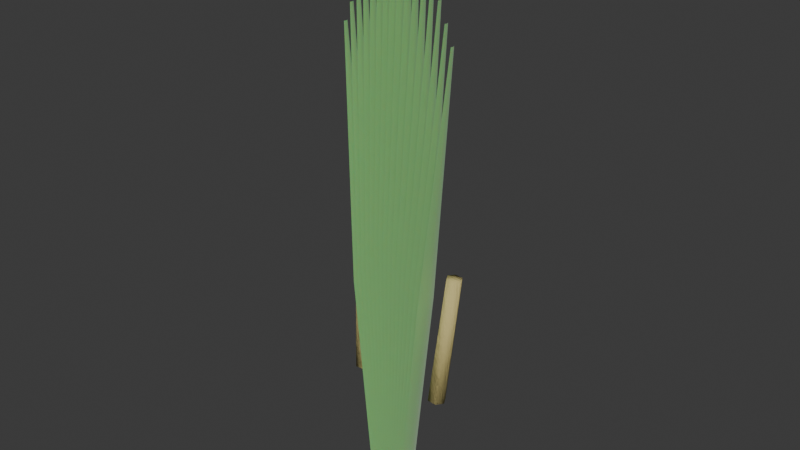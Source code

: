# Source: flower_sweet_flag.blend  (saved by Blender 5.2.44; exported with 4.5.12 LTS)
import bpy
from mathutils import Matrix  # noqa: F401  (used for matrix-valued properties, if any)

bpy.ops.wm.read_factory_settings(use_empty=True)
scene = bpy.context.scene
scene.name = 'Scene'

# ---- collections
col_collection = bpy.data.collections.new('Collection'); scene.collection.children.link(col_collection)

# ---- materials (node trees are filled in below, after node groups)
mat_m_sweetflag_blade = bpy.data.materials.new('M_SweetFlag_Blade')
mat_m_sweetflag_spadix = bpy.data.materials.new('M_SweetFlag_Spadix')

# ---- material node trees
mat_m_sweetflag_blade.use_nodes = True; mat_m_sweetflag_blade.node_tree.nodes.clear()
_N = mat_m_sweetflag_blade.node_tree.nodes; _L = mat_m_sweetflag_blade.node_tree.links
n0 = _N.new('ShaderNodeBsdfPrincipled'); n0.name = 'Principled BSDF'; n0.location = (200, 0)
n0.inputs[0].default_value = (0.24, 0.54, 0.18, 1.0)
n0.inputs[2].default_value = 0.45
n0.inputs[8].default_value = 0.35
n0.inputs[10].default_value = 0.03
n0.inputs[24].default_value = 0.4
n1 = _N.new('ShaderNodeOutputMaterial'); n1.name = 'Material Output'; n1.location = (500, 0)
_L.new(n0.outputs[0], n1.inputs[0])
n1.is_active_output = True
mat_m_sweetflag_spadix.use_nodes = True; mat_m_sweetflag_spadix.node_tree.nodes.clear()
_N = mat_m_sweetflag_spadix.node_tree.nodes; _L = mat_m_sweetflag_spadix.node_tree.links
n0 = _N.new('ShaderNodeBsdfPrincipled'); n0.name = 'Principled BSDF'; n0.location = (200, 0)
n0.inputs[0].default_value = (0.65, 0.55, 0.22, 1.0)
n0.inputs[2].default_value = 0.8
n0.inputs[10].default_value = 0.005
n0.inputs[13].default_value = 0.25
n1 = _N.new('ShaderNodeTexNoise'); n1.name = 'Noise Texture'; n1.location = (-400, -150)
n1.width = 160
n1.inputs[2].default_value = 18.0
n1.inputs[3].default_value = 6.0
n1.inputs[4].default_value = 0.75
n2 = _N.new('ShaderNodeBump'); n2.name = 'Bump'; n2.location = (-100, -150)
n2.inputs[0].default_value = 0.35
n2.inputs[1].default_value = 0.15
n3 = _N.new('ShaderNodeOutputMaterial'); n3.name = 'Material Output'; n3.location = (500, 0)
_L.new(n1.outputs[0], n2.inputs[3])
_L.new(n2.outputs[0], n0.inputs[5])
_L.new(n0.outputs[0], n3.inputs[0])
n3.is_active_output = True

# ---- world
world_world = bpy.data.worlds.new('World'); scene.world = world_world
world_world.use_nodes = True; world_world.node_tree.nodes.clear()
_N = world_world.node_tree.nodes; _L = world_world.node_tree.links
n0 = _N.new('ShaderNodeOutputWorld'); n0.name = 'World Output'; n0.location = (200, 100)
n1 = _N.new('ShaderNodeBackground'); n1.name = 'Background'; n1.location = (-200, 100)
n1.inputs[0].default_value = (0.05088, 0.05088, 0.05088, 1.0)
_L.new(n1.outputs[0], n0.inputs[0])
n0.is_active_output = True
world_world.color = (0.05088, 0.05088, 0.05088)
world_world.sun_shadow_jitter_overblur = 0.0

# ---- meshes
me_flora_sweet_flag_mesh = bpy.data.meshes.new('Flora_Sweet_Flag_Mesh')
me_flora_sweet_flag_mesh.from_pydata([(-0.0338, 0.02351, 0.01924), (-0.02986, 0.006016, 0.02), (-0.03388, -0.01148, 0.01995), (-0.0776, 0.03544, 0.4319), (-0.07166, 0.01444, 0.4328), (-0.07768, -0.006558, 0.4326), (-0.1085, 0.02566, 0.8655), (-0.1075, 0.02166, 0.8656), (-0.1085, 0.01766, 0.8656), (-0.03051, 0.02385, 0.01929), (-0.02656, 0.006354, 0.02), (-0.03058, -0.01114, 0.02001), (-0.06969, 0.03625, 0.4476), (-0.06374, 0.01525, 0.4484), (-0.06976, -0.005745, 0.4484), (-0.09661, 0.02688, 0.8967), (-0.09561, 0.02288, 0.8969), (-0.09662, 0.01888, 0.8969), (-0.02705, 0.02415, 0.01934), (-0.02309, 0.006652, 0.02), (-0.0271, -0.01084, 0.02007), (-0.06137, 0.03696, 0.4633), (-0.05541, 0.01597, 0.4641), (-0.06143, -0.00503, 0.4641), (-0.08411, 0.02795, 0.928), (-0.08312, 0.02395, 0.9281), (-0.08412, 0.01995, 0.9281), (-0.02344, 0.0244, 0.0194), (-0.01947, 0.006908, 0.02), (-0.02349, -0.01059, 0.02013), (-0.0527, 0.03758, 0.479), (-0.04673, 0.01658, 0.4797), (-0.05275, -0.004416, 0.4798), (-0.07109, 0.02887, 0.9593), (-0.0701, 0.02487, 0.9594), (-0.0711, 0.02087, 0.9594), (-0.01971, 0.02462, 0.01945), (-0.01573, 0.007119, 0.02), (-0.01974, -0.01038, 0.02018), (-0.04372, 0.03808, 0.4947), (-0.03775, 0.01709, 0.4953), (-0.04376, -0.003909, 0.4955), (-0.05762, 0.02963, 0.9905), (-0.05662, 0.02563, 0.9906), (-0.05762, 0.02163, 0.9907), (-0.01587, 0.02478, 0.0195), (-0.01189, 0.007285, 0.02), (-0.0159, -0.01021, 0.02023), (-0.03451, 0.03848, 0.5104), (-0.02852, 0.01748, 0.5109), (-0.03453, -0.003512, 0.5111), (-0.04378, 0.03023, 1.022), (-0.04279, 0.02623, 1.022), (-0.04379, 0.02223, 1.022), (-0.01196, 0.0249, 0.01955), (-0.007966, 0.007404, 0.02), (-0.01197, -0.01009, 0.02027), (-0.02511, 0.03877, 0.5261), (-0.01912, 0.01777, 0.5266), (-0.02513, -0.003226, 0.5268), (-0.02968, 0.03065, 1.053), (-0.02868, 0.02666, 1.053), (-0.02968, 0.02266, 1.053), (-0.007992, 0.02497, 0.01961), (-0.003996, 0.007476, 0.02), (-0.007999, -0.01002, 0.02031), (-0.01559, 0.03894, 0.5417), (-0.00959, 0.01794, 0.5422), (-0.01559, -0.003054, 0.5425), (-0.01538, 0.03091, 1.084), (-0.01438, 0.02691, 1.084), (-0.01539, 0.02291, 1.084), (-0.004, 0.025, 0.01965), (0.0, 0.0075, 0.02), (-0.004, -0.009996, 0.02035), (-0.006, 0.039, 0.5418), (0.0, 0.018, 0.5422), (-0.006, -0.002996, 0.5426), (-0.001, 0.031, 1.084), (0.0, 0.027, 1.084), (-0.001, 0.023, 1.084), (-8.013e-06, 0.02497, 0.01968), (0.003996, 0.007476, 0.02), (-2.98e-08, -0.01002, 0.02041), (0.003586, 0.03894, 0.5262), (0.00959, 0.01794, 0.5266), (0.003594, -0.003054, 0.527), (0.01338, 0.03091, 1.053), (0.01438, 0.02691, 1.053), (0.01339, 0.02291, 1.053), (0.003959, 0.0249, 0.01972), (0.007966, 0.007404, 0.02), (0.003975, -0.01009, 0.02046), (0.01311, 0.03877, 0.5107), (0.01912, 0.01777, 0.5109), (0.01313, -0.003226, 0.5115), (0.02768, 0.03065, 1.022), (0.02868, 0.02666, 1.022), (0.02768, 0.02266, 1.022), (0.007874, 0.02478, 0.01976), (0.01189, 0.007285, 0.02), (0.007901, -0.01021, 0.02051), (0.02251, 0.03848, 0.4951), (0.02852, 0.01748, 0.4953), (0.02254, -0.003512, 0.4959), (0.04178, 0.03023, 0.9906), (0.04279, 0.02623, 0.9906), (0.04179, 0.02223, 0.9907), (0.01171, 0.02462, 0.01981), (0.01573, 0.007119, 0.02), (0.01175, -0.01038, 0.02057), (0.03173, 0.03808, 0.4795), (0.03775, 0.01709, 0.4797), (0.03177, -0.00391, 0.4804), (0.05562, 0.02963, 0.9593), (0.05662, 0.02563, 0.9594), (0.05563, 0.02163, 0.9595), (0.01546, 0.0244, 0.01987), (0.01947, 0.006908, 0.02), (0.0155, -0.01059, 0.02062), (0.04071, 0.03757, 0.464), (0.04673, 0.01658, 0.4641), (0.04076, -0.004417, 0.4648), (0.06909, 0.02887, 0.9281), (0.0701, 0.02487, 0.9281), (0.0691, 0.02087, 0.9282), (0.01907, 0.02415, 0.01992), (0.02309, 0.006652, 0.02), (0.01913, -0.01084, 0.02068), (0.0494, 0.03696, 0.4484), (0.05541, 0.01597, 0.4484), (0.04946, -0.005031, 0.4493), (0.08212, 0.02795, 0.8969), (0.08312, 0.02395, 0.8969), (0.08213, 0.01995, 0.897), (0.02254, 0.02385, 0.01998), (0.02656, 0.006354, 0.02), (0.02261, -0.01114, 0.02073), (0.05773, 0.03625, 0.4329), (0.06374, 0.01525, 0.4328), (0.0578, -0.005746, 0.4337), (0.09461, 0.02687, 0.8656), (0.09561, 0.02288, 0.8656), (0.09462, 0.01888, 0.8658), (-0.09596, 0.02, 0.2489), (-0.08806, 0.006195, 0.2506), (-0.0721, 0.006195, 0.2517), (-0.06404, 0.02, 0.2511), (-0.07194, 0.0338, 0.2494), (-0.0879, 0.0338, 0.2483), (-0.11, 0.04, 0.479), (-0.1031, 0.02792, 0.4806), (-0.08909, 0.02792, 0.4815), (-0.08203, 0.04, 0.481), (-0.08894, 0.05208, 0.4794), (-0.1029, 0.05208, 0.4785), (-0.08, 0.02, 0.25), (-0.096, 0.04, 0.48), (0.06404, 0.02, 0.2511), (0.0721, 0.006195, 0.2517), (0.08806, 0.006195, 0.2506), (0.09596, 0.02, 0.2489), (0.0879, 0.0338, 0.2483), (0.07194, 0.0338, 0.2494), (0.08203, 0.04, 0.481), (0.08909, 0.02792, 0.4815), (0.1031, 0.02792, 0.4806), (0.11, 0.04, 0.479), (0.1029, 0.05208, 0.4785), (0.08894, 0.05208, 0.4794), (0.08, 0.02, 0.25), (0.096, 0.04, 0.48)], [], [(0, 1, 4, 3), (1, 2, 5, 4), (3, 4, 7, 6), (4, 5, 8, 7), (9, 10, 13, 12), (10, 11, 14, 13), (12, 13, 16, 15), (13, 14, 17, 16), (18, 19, 22, 21), (19, 20, 23, 22), (21, 22, 25, 24), (22, 23, 26, 25), (27, 28, 31, 30), (28, 29, 32, 31), (30, 31, 34, 33), (31, 32, 35, 34), (36, 37, 40, 39), (37, 38, 41, 40), (39, 40, 43, 42), (40, 41, 44, 43), (45, 46, 49, 48), (46, 47, 50, 49), (48, 49, 52, 51), (49, 50, 53, 52), (54, 55, 58, 57), (55, 56, 59, 58), (57, 58, 61, 60), (58, 59, 62, 61), (63, 64, 67, 66), (64, 65, 68, 67), (66, 67, 70, 69), (67, 68, 71, 70), (72, 73, 76, 75), (73, 74, 77, 76), (75, 76, 79, 78), (76, 77, 80, 79), (81, 82, 85, 84), (82, 83, 86, 85), (84, 85, 88, 87), (85, 86, 89, 88), (90, 91, 94, 93), (91, 92, 95, 94), (93, 94, 97, 96), (94, 95, 98, 97), (99, 100, 103, 102), (100, 101, 104, 103), (102, 103, 106, 105), (103, 104, 107, 106), (108, 109, 112, 111), (109, 110, 113, 112), (111, 112, 115, 114), (112, 113, 116, 115), (117, 118, 121, 120), (118, 119, 122, 121), (120, 121, 124, 123), (121, 122, 125, 124), (126, 127, 130, 129), (127, 128, 131, 130), (129, 130, 133, 132), (130, 131, 134, 133), (135, 136, 139, 138), (136, 137, 140, 139), (138, 139, 142, 141), (139, 140, 143, 142), (144, 145, 151, 150), (145, 146, 152, 151), (146, 147, 153, 152), (147, 148, 154, 153), (148, 149, 155, 154), (149, 144, 150, 155), (156, 145, 144), (156, 146, 145), (156, 147, 146), (156, 148, 147), (156, 149, 148), (156, 144, 149), (157, 150, 151), (157, 151, 152), (157, 152, 153), (157, 153, 154), (157, 154, 155), (157, 155, 150), (158, 159, 165, 164), (159, 160, 166, 165), (160, 161, 167, 166), (161, 162, 168, 167), (162, 163, 169, 168), (163, 158, 164, 169), (170, 159, 158), (170, 160, 159), (170, 161, 160), (170, 162, 161), (170, 163, 162), (170, 158, 163), (171, 164, 165), (171, 165, 166), (171, 166, 167), (171, 167, 168), (171, 168, 169), (171, 169, 164)])
me_flora_sweet_flag_mesh.polygons.foreach_set('use_smooth', [True] * 100)
me_flora_sweet_flag_mesh.polygons.foreach_set('material_index', [0, 0, 0, 0, 0, 0, 0, 0, 0, 0, 0, 0, 0, 0, 0, 0, 0, 0, 0, 0, 0, 0, 0, 0, 0, 0, 0, 0, 0, 0, 0, 0, 0, 0, 0, 0, 0, 0, 0, 0, 0, 0, 0, 0, 0, 0, 0, 0, 0, 0, 0, 0, 0, 0, 0, 0, 0, 0, 0, 0, 0, 0, 0, 0, 1, 1, 1, 1, 1, 1, 1, 1, 1, 1, 1, 1, 1, 1, 1, 1, 1, 1, 1, 1, 1, 1, 1, 1, 1, 1, 1, 1, 1, 1, 1, 1, 1, 1, 1, 1])
me_flora_sweet_flag_mesh.materials.append(mat_m_sweetflag_blade)
me_flora_sweet_flag_mesh.materials.append(mat_m_sweetflag_spadix)
me_flora_sweet_flag_mesh.update()

# ---- objects
ob_flora_sweet_flag = bpy.data.objects.new('Flora_Sweet_Flag', me_flora_sweet_flag_mesh)

# ---- transforms, parenting, visibility, modifiers, constraints
ob_flora_sweet_flag.location = (0.0, 0.0, 0.0)

# ---- collection membership
scene.collection.objects.link(ob_flora_sweet_flag)

# ---- scene / render settings (as saved in the file)
scene.frame_start = 1; scene.frame_end = 250; scene.frame_set(1)
scene.render.engine = 'BLENDER_EEVEE_NEXT'
scene.render.bake_bias = 0.0
scene.render.bake_samples = 0
scene.render.compositor_device = 'GPU'
scene.eevee.use_volume_custom_range = False
scene.eevee.fast_gi_thickness_near = 0.1
scene.eevee.fast_gi_thickness_far = 0.0
scene.eevee.ray_tracing_options.screen_trace_thickness = 0.1
bpy.context.view_layer.update()

# ---- added for rendering (the .blend has no active camera and no usable light): camera, sun
cam_auto = bpy.data.cameras.new('AutoCamera')
cam_auto.lens = 50.0
cam_auto.sensor_width = 36.0
cam_auto.clip_end = 1000.0
ob_auto_camera = bpy.data.objects.new('AutoCamera', cam_auto)
scene.collection.objects.link(ob_auto_camera)
ob_auto_camera.location = (1.00805, -1.18936, 1.35828)
ob_auto_camera.rotation_euler = (1.09748, -7.21219e-08, 0.694738)
scene.camera = ob_auto_camera
light_auto_sun = bpy.data.lights.new('AutoSun', 'SUN')
light_auto_sun.energy = 3.0
light_auto_sun.angle = 0.0523599
ob_auto_sun = bpy.data.objects.new('AutoSun', light_auto_sun)
scene.collection.objects.link(ob_auto_sun)
ob_auto_sun.rotation_euler = (0.872665, 0.174533, 0.523599)
bpy.context.view_layer.update()
